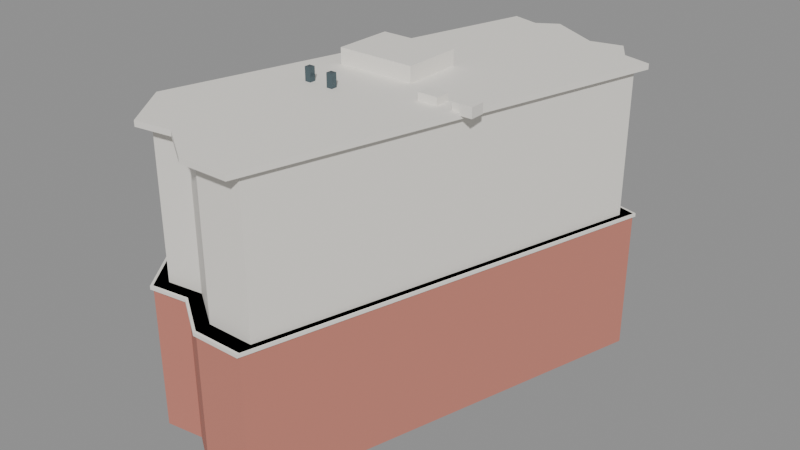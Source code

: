 # Source: yip_kit_chuen_building.blend  (saved by Blender 5.2.45; exported with 4.5.12 LTS)
import bpy
from mathutils import Matrix  # noqa: F401  (used for matrix-valued properties, if any)

bpy.ops.wm.read_factory_settings(use_empty=True)
scene = bpy.context.scene
scene.name = 'Scene'

# ---- materials (node trees are filled in below, after node groups)
mat_gen_brick = bpy.data.materials.new('GEN_brick')
mat_gen_brick.diffuse_color = (0.57, 0.21, 0.16, 1.0)
mat_gen_upper = bpy.data.materials.new('GEN_upper')
mat_gen_upper.diffuse_color = (0.88, 0.85, 0.79, 1.0)
mat_gen_white = bpy.data.materials.new('GEN_white')
mat_gen_white.diffuse_color = (0.9, 0.87, 0.81, 1.0)
mat_gen_dark = bpy.data.materials.new('GEN_dark')
mat_gen_dark.diffuse_color = (0.08, 0.12, 0.14, 1.0)
mat_gen_glass = bpy.data.materials.new('GEN_glass')
mat_gen_glass.diffuse_color = (0.16, 0.28, 0.32, 1.0)

# ---- material node trees
mat_gen_brick.use_nodes = True; mat_gen_brick.node_tree.nodes.clear()
_N = mat_gen_brick.node_tree.nodes; _L = mat_gen_brick.node_tree.links
n0 = _N.new('ShaderNodeBsdfPrincipled'); n0.name = 'Principled BSDF'; n0.location = (-200, 100)
n0.inputs[0].default_value = (0.57, 0.21, 0.16, 1.0)
n0.inputs[2].default_value = 0.8
n0.inputs[10].default_value = 0.005
n1 = _N.new('ShaderNodeOutputMaterial'); n1.name = 'Material Output'; n1.location = (200, 100)
_L.new(n0.outputs[0], n1.inputs[0])
n1.is_active_output = True
mat_gen_upper.use_nodes = True; mat_gen_upper.node_tree.nodes.clear()
_N = mat_gen_upper.node_tree.nodes; _L = mat_gen_upper.node_tree.links
n0 = _N.new('ShaderNodeBsdfPrincipled'); n0.name = 'Principled BSDF'; n0.location = (-200, 100)
n0.inputs[0].default_value = (0.88, 0.85, 0.79, 1.0)
n0.inputs[2].default_value = 0.6
n0.inputs[10].default_value = 0.005
n1 = _N.new('ShaderNodeOutputMaterial'); n1.name = 'Material Output'; n1.location = (200, 100)
_L.new(n0.outputs[0], n1.inputs[0])
n1.is_active_output = True
mat_gen_white.use_nodes = True; mat_gen_white.node_tree.nodes.clear()
_N = mat_gen_white.node_tree.nodes; _L = mat_gen_white.node_tree.links
n0 = _N.new('ShaderNodeBsdfPrincipled'); n0.name = 'Principled BSDF'; n0.location = (-200, 100)
n0.inputs[0].default_value = (0.9, 0.87, 0.81, 1.0)
n0.inputs[2].default_value = 0.6
n0.inputs[10].default_value = 0.005
n1 = _N.new('ShaderNodeOutputMaterial'); n1.name = 'Material Output'; n1.location = (200, 100)
_L.new(n0.outputs[0], n1.inputs[0])
n1.is_active_output = True
mat_gen_dark.use_nodes = True; mat_gen_dark.node_tree.nodes.clear()
_N = mat_gen_dark.node_tree.nodes; _L = mat_gen_dark.node_tree.links
n0 = _N.new('ShaderNodeBsdfPrincipled'); n0.name = 'Principled BSDF'; n0.location = (-200, 100)
n0.inputs[0].default_value = (0.08, 0.12, 0.14, 1.0)
n0.inputs[1].default_value = 0.4
n0.inputs[2].default_value = 0.25
n0.inputs[10].default_value = 0.005
n1 = _N.new('ShaderNodeOutputMaterial'); n1.name = 'Material Output'; n1.location = (200, 100)
_L.new(n0.outputs[0], n1.inputs[0])
n1.is_active_output = True
mat_gen_glass.use_nodes = True; mat_gen_glass.node_tree.nodes.clear()
_N = mat_gen_glass.node_tree.nodes; _L = mat_gen_glass.node_tree.links
n0 = _N.new('ShaderNodeBsdfPrincipled'); n0.name = 'Principled BSDF'; n0.location = (-200, 100)
n0.inputs[0].default_value = (0.16, 0.28, 0.32, 1.0)
n0.inputs[1].default_value = 0.35
n0.inputs[2].default_value = 0.12
n0.inputs[10].default_value = 0.005
n1 = _N.new('ShaderNodeOutputMaterial'); n1.name = 'Material Output'; n1.location = (200, 100)
_L.new(n0.outputs[0], n1.inputs[0])
n1.is_active_output = True

# ---- meshes
me_yip_kit_chuen_building_base = bpy.data.meshes.new('Yip Kit Chuen Building_base')
me_yip_kit_chuen_building_base.from_pydata([(9.94, 20.7, 0.0), (6.77, 19.96, 0.0), (1.64, 22.8, 0.0), (-0.4, 21.51, 0.0), (-3.16, 22.27, 0.0), (-13.82, -15.11, 0.0), (-10.14, -20.34, 0.0), (-6.33, -19.81, 0.0), (-1.94, -22.76, 0.0), (3.02, -22.72, 0.0), (14.25, 17.66, 0.0), (11.43, 18.38, 0.0), (9.94, 20.7, 14.4), (6.77, 19.96, 14.4), (1.64, 22.8, 14.4), (-0.4, 21.51, 14.4), (-3.16, 22.27, 14.4), (-13.82, -15.11, 14.4), (-10.14, -20.34, 14.4), (-6.33, -19.81, 14.4), (-1.94, -22.76, 14.4), (3.02, -22.72, 14.4), (14.25, 17.66, 14.4), (11.43, 18.38, 14.4)], [], [(0, 1, 13, 12), (1, 2, 14, 13), (2, 3, 15, 14), (3, 4, 16, 15), (4, 5, 17, 16), (5, 6, 18, 17), (6, 7, 19, 18), (7, 8, 20, 19), (8, 9, 21, 20), (9, 10, 22, 21), (10, 11, 23, 22), (11, 0, 12, 23), (12, 13, 14, 15, 16, 17, 18, 19, 20, 21, 22, 23), (11, 10, 9, 8, 7, 6, 5, 4, 3, 2, 1, 0)])
me_yip_kit_chuen_building_base.materials.append(mat_gen_brick)
me_yip_kit_chuen_building_base.update()
me_yip_kit_chuen_building_upper = bpy.data.meshes.new('Yip Kit Chuen Building_upper')
me_yip_kit_chuen_building_upper.from_pydata([(9.356, 19.46, 14.4), (6.377, 18.76, 14.4), (1.554, 21.43, 14.4), (-0.3631, 20.22, 14.4), (-2.957, 20.93, 14.4), (-12.98, -14.2, 14.4), (-9.519, -19.12, 14.4), (-5.937, -18.62, 14.4), (-1.811, -21.39, 14.4), (2.852, -21.36, 14.4), (13.41, 16.6, 14.4), (10.76, 17.28, 14.4), (9.356, 19.46, 28.8), (6.377, 18.76, 28.8), (1.554, 21.43, 28.8), (-0.3631, 20.22, 28.8), (-2.957, 20.93, 28.8), (-12.98, -14.2, 28.8), (-9.519, -19.12, 28.8), (-5.937, -18.62, 28.8), (-1.811, -21.39, 28.8), (2.852, -21.36, 28.8), (13.41, 16.6, 28.8), (10.76, 17.28, 28.8)], [], [(0, 1, 13, 12), (1, 2, 14, 13), (2, 3, 15, 14), (3, 4, 16, 15), (4, 5, 17, 16), (5, 6, 18, 17), (6, 7, 19, 18), (7, 8, 20, 19), (8, 9, 21, 20), (9, 10, 22, 21), (10, 11, 23, 22), (11, 0, 12, 23), (12, 13, 14, 15, 16, 17, 18, 19, 20, 21, 22, 23), (11, 10, 9, 8, 7, 6, 5, 4, 3, 2, 1, 0)])
me_yip_kit_chuen_building_upper.materials.append(mat_gen_upper)
me_yip_kit_chuen_building_upper.update()
me_yip_kit_chuen_building_band = bpy.data.meshes.new('Yip Kit Chuen Building_band')
me_yip_kit_chuen_building_band.from_pydata([(10.06, 20.95, 14.05), (6.849, 20.2, 14.05), (1.657, 23.07, 14.05), (-0.4074, 21.77, 14.05), (-3.201, 22.54, 14.05), (-13.99, -15.29, 14.05), (-10.26, -20.58, 14.05), (-6.409, -20.05, 14.05), (-1.966, -23.03, 14.05), (3.054, -22.99, 14.05), (14.42, 17.87, 14.05), (11.56, 18.6, 14.05), (10.06, 20.95, 14.4), (6.849, 20.2, 14.4), (1.657, 23.07, 14.4), (-0.4074, 21.77, 14.4), (-3.201, 22.54, 14.4), (-13.99, -15.29, 14.4), (-10.26, -20.58, 14.4), (-6.409, -20.05, 14.4), (-1.966, -23.03, 14.4), (3.054, -22.99, 14.4), (14.42, 17.87, 14.4), (11.56, 18.6, 14.4)], [], [(0, 1, 13, 12), (1, 2, 14, 13), (2, 3, 15, 14), (3, 4, 16, 15), (4, 5, 17, 16), (5, 6, 18, 17), (6, 7, 19, 18), (7, 8, 20, 19), (8, 9, 21, 20), (9, 10, 22, 21), (10, 11, 23, 22), (11, 0, 12, 23), (12, 13, 14, 15, 16, 17, 18, 19, 20, 21, 22, 23), (11, 10, 9, 8, 7, 6, 5, 4, 3, 2, 1, 0)])
me_yip_kit_chuen_building_band.materials.append(mat_gen_white)
me_yip_kit_chuen_building_band.update()
me_yip_kit_chuen_building_parapet = bpy.data.meshes.new('Yip Kit Chuen Building_parapet')
me_yip_kit_chuen_building_parapet.from_pydata([(9.94, 20.7, 28.8), (6.77, 19.96, 28.8), (1.64, 22.8, 28.8), (-0.4, 21.51, 28.8), (-3.16, 22.27, 28.8), (-13.82, -15.11, 28.8), (-10.14, -20.34, 28.8), (-6.33, -19.81, 28.8), (-1.94, -22.76, 28.8), (3.02, -22.72, 28.8), (14.25, 17.66, 28.8), (11.43, 18.38, 28.8), (9.94, 20.7, 29.35), (6.77, 19.96, 29.35), (1.64, 22.8, 29.35), (-0.4, 21.51, 29.35), (-3.16, 22.27, 29.35), (-13.82, -15.11, 29.35), (-10.14, -20.34, 29.35), (-6.33, -19.81, 29.35), (-1.94, -22.76, 29.35), (3.02, -22.72, 29.35), (14.25, 17.66, 29.35), (11.43, 18.38, 29.35)], [], [(0, 1, 13, 12), (1, 2, 14, 13), (2, 3, 15, 14), (3, 4, 16, 15), (4, 5, 17, 16), (5, 6, 18, 17), (6, 7, 19, 18), (7, 8, 20, 19), (8, 9, 21, 20), (9, 10, 22, 21), (10, 11, 23, 22), (11, 0, 12, 23), (12, 13, 14, 15, 16, 17, 18, 19, 20, 21, 22, 23), (11, 10, 9, 8, 7, 6, 5, 4, 3, 2, 1, 0)])
me_yip_kit_chuen_building_parapet.materials.append(mat_gen_white)
me_yip_kit_chuen_building_parapet.update()
me_cube = bpy.data.meshes.new('Cube')
me_cube.from_pydata([(-0.5, -0.5, -0.5), (-0.5, -0.5, 0.5), (-0.5, 0.5, -0.5), (-0.5, 0.5, 0.5), (0.5, -0.5, -0.5), (0.5, -0.5, 0.5), (0.5, 0.5, -0.5), (0.5, 0.5, 0.5)], [], [(0, 1, 3, 2), (2, 3, 7, 6), (6, 7, 5, 4), (4, 5, 1, 0), (2, 6, 4, 0), (7, 3, 1, 5)])
_uv = me_cube.uv_layers.new(name='UVMap')
_uv.uv.foreach_set('vector', [0.375, 0.0, 0.625, 0.0, 0.625, 0.25, 0.375, 0.25, 0.375, 0.25, 0.625, 0.25, 0.625, 0.5, 0.375, 0.5, 0.375, 0.5, 0.625, 0.5, 0.625, 0.75, 0.375, 0.75, 0.375, 0.75, 0.625, 0.75, 0.625, 1.0, 0.375, 1.0, 0.125, 0.5, 0.375, 0.5, 0.375, 0.75, 0.125, 0.75, 0.625, 0.5, 0.875, 0.5, 0.875, 0.75, 0.625, 0.75])
me_cube.materials.append(mat_gen_white)
me_cube.update()
me_cube_001 = bpy.data.meshes.new('Cube.001')
me_cube_001.from_pydata([(-0.5, -0.5, -0.5), (-0.5, -0.5, 0.5), (-0.5, 0.5, -0.5), (-0.5, 0.5, 0.5), (0.5, -0.5, -0.5), (0.5, -0.5, 0.5), (0.5, 0.5, -0.5), (0.5, 0.5, 0.5)], [], [(0, 1, 3, 2), (2, 3, 7, 6), (6, 7, 5, 4), (4, 5, 1, 0), (2, 6, 4, 0), (7, 3, 1, 5)])
_uv = me_cube_001.uv_layers.new(name='UVMap')
_uv.uv.foreach_set('vector', [0.375, 0.0, 0.625, 0.0, 0.625, 0.25, 0.375, 0.25, 0.375, 0.25, 0.625, 0.25, 0.625, 0.5, 0.375, 0.5, 0.375, 0.5, 0.625, 0.5, 0.625, 0.75, 0.375, 0.75, 0.375, 0.75, 0.625, 0.75, 0.625, 1.0, 0.375, 1.0, 0.125, 0.5, 0.375, 0.5, 0.375, 0.75, 0.125, 0.75, 0.625, 0.5, 0.875, 0.5, 0.875, 0.75, 0.625, 0.75])
me_cube_001.materials.append(mat_gen_white)
me_cube_001.update()
me_cube_002 = bpy.data.meshes.new('Cube.002')
me_cube_002.from_pydata([(-0.5, -0.5, -0.5), (-0.5, -0.5, 0.5), (-0.5, 0.5, -0.5), (-0.5, 0.5, 0.5), (0.5, -0.5, -0.5), (0.5, -0.5, 0.5), (0.5, 0.5, -0.5), (0.5, 0.5, 0.5)], [], [(0, 1, 3, 2), (2, 3, 7, 6), (6, 7, 5, 4), (4, 5, 1, 0), (2, 6, 4, 0), (7, 3, 1, 5)])
_uv = me_cube_002.uv_layers.new(name='UVMap')
_uv.uv.foreach_set('vector', [0.375, 0.0, 0.625, 0.0, 0.625, 0.25, 0.375, 0.25, 0.375, 0.25, 0.625, 0.25, 0.625, 0.5, 0.375, 0.5, 0.375, 0.5, 0.625, 0.5, 0.625, 0.75, 0.375, 0.75, 0.375, 0.75, 0.625, 0.75, 0.625, 1.0, 0.375, 1.0, 0.125, 0.5, 0.375, 0.5, 0.375, 0.75, 0.125, 0.75, 0.625, 0.5, 0.875, 0.5, 0.875, 0.75, 0.625, 0.75])
me_cube_002.materials.append(mat_gen_white)
me_cube_002.update()
me_cube_003 = bpy.data.meshes.new('Cube.003')
me_cube_003.from_pydata([(-0.5, -0.5, -0.5), (-0.5, -0.5, 0.5), (-0.5, 0.5, -0.5), (-0.5, 0.5, 0.5), (0.5, -0.5, -0.5), (0.5, -0.5, 0.5), (0.5, 0.5, -0.5), (0.5, 0.5, 0.5)], [], [(0, 1, 3, 2), (2, 3, 7, 6), (6, 7, 5, 4), (4, 5, 1, 0), (2, 6, 4, 0), (7, 3, 1, 5)])
_uv = me_cube_003.uv_layers.new(name='UVMap')
_uv.uv.foreach_set('vector', [0.375, 0.0, 0.625, 0.0, 0.625, 0.25, 0.375, 0.25, 0.375, 0.25, 0.625, 0.25, 0.625, 0.5, 0.375, 0.5, 0.375, 0.5, 0.625, 0.5, 0.625, 0.75, 0.375, 0.75, 0.375, 0.75, 0.625, 0.75, 0.625, 1.0, 0.375, 1.0, 0.125, 0.5, 0.375, 0.5, 0.375, 0.75, 0.125, 0.75, 0.625, 0.5, 0.875, 0.5, 0.875, 0.75, 0.625, 0.75])
me_cube_003.materials.append(mat_gen_dark)
me_cube_003.update()
me_cube_004 = bpy.data.meshes.new('Cube.004')
me_cube_004.from_pydata([(-0.5, -0.5, -0.5), (-0.5, -0.5, 0.5), (-0.5, 0.5, -0.5), (-0.5, 0.5, 0.5), (0.5, -0.5, -0.5), (0.5, -0.5, 0.5), (0.5, 0.5, -0.5), (0.5, 0.5, 0.5)], [], [(0, 1, 3, 2), (2, 3, 7, 6), (6, 7, 5, 4), (4, 5, 1, 0), (2, 6, 4, 0), (7, 3, 1, 5)])
_uv = me_cube_004.uv_layers.new(name='UVMap')
_uv.uv.foreach_set('vector', [0.375, 0.0, 0.625, 0.0, 0.625, 0.25, 0.375, 0.25, 0.375, 0.25, 0.625, 0.25, 0.625, 0.5, 0.375, 0.5, 0.375, 0.5, 0.625, 0.5, 0.625, 0.75, 0.375, 0.75, 0.375, 0.75, 0.625, 0.75, 0.625, 1.0, 0.375, 1.0, 0.125, 0.5, 0.375, 0.5, 0.375, 0.75, 0.125, 0.75, 0.625, 0.5, 0.875, 0.5, 0.875, 0.75, 0.625, 0.75])
me_cube_004.materials.append(mat_gen_dark)
me_cube_004.update()
me_cube_005 = bpy.data.meshes.new('Cube.005')
me_cube_005.from_pydata([(-0.5, -0.5, -0.5), (-0.5, -0.5, 0.5), (-0.5, 0.5, -0.5), (-0.5, 0.5, 0.5), (0.5, -0.5, -0.5), (0.5, -0.5, 0.5), (0.5, 0.5, -0.5), (0.5, 0.5, 0.5)], [], [(0, 1, 3, 2), (2, 3, 7, 6), (6, 7, 5, 4), (4, 5, 1, 0), (2, 6, 4, 0), (7, 3, 1, 5)])
_uv = me_cube_005.uv_layers.new(name='UVMap')
_uv.uv.foreach_set('vector', [0.375, 0.0, 0.625, 0.0, 0.625, 0.25, 0.375, 0.25, 0.375, 0.25, 0.625, 0.25, 0.625, 0.5, 0.375, 0.5, 0.375, 0.5, 0.625, 0.5, 0.625, 0.75, 0.375, 0.75, 0.375, 0.75, 0.625, 0.75, 0.625, 1.0, 0.375, 1.0, 0.125, 0.5, 0.375, 0.5, 0.375, 0.75, 0.125, 0.75, 0.625, 0.5, 0.875, 0.5, 0.875, 0.75, 0.625, 0.75])
me_cube_005.materials.append(mat_gen_white)
me_cube_005.update()
me_cube_006 = bpy.data.meshes.new('Cube.006')
me_cube_006.from_pydata([(-0.5, -0.5, -0.5), (-0.5, -0.5, 0.5), (-0.5, 0.5, -0.5), (-0.5, 0.5, 0.5), (0.5, -0.5, -0.5), (0.5, -0.5, 0.5), (0.5, 0.5, -0.5), (0.5, 0.5, 0.5)], [], [(0, 1, 3, 2), (2, 3, 7, 6), (6, 7, 5, 4), (4, 5, 1, 0), (2, 6, 4, 0), (7, 3, 1, 5)])
_uv = me_cube_006.uv_layers.new(name='UVMap')
_uv.uv.foreach_set('vector', [0.375, 0.0, 0.625, 0.0, 0.625, 0.25, 0.375, 0.25, 0.375, 0.25, 0.625, 0.25, 0.625, 0.5, 0.375, 0.5, 0.375, 0.5, 0.625, 0.5, 0.625, 0.75, 0.375, 0.75, 0.375, 0.75, 0.625, 0.75, 0.625, 1.0, 0.375, 1.0, 0.125, 0.5, 0.375, 0.5, 0.375, 0.75, 0.125, 0.75, 0.625, 0.5, 0.875, 0.5, 0.875, 0.75, 0.625, 0.75])
me_cube_006.materials.append(mat_gen_glass)
me_cube_006.update()
me_cube_007 = bpy.data.meshes.new('Cube.007')
me_cube_007.from_pydata([(-0.5, -0.5, -0.5), (-0.5, -0.5, 0.5), (-0.5, 0.5, -0.5), (-0.5, 0.5, 0.5), (0.5, -0.5, -0.5), (0.5, -0.5, 0.5), (0.5, 0.5, -0.5), (0.5, 0.5, 0.5)], [], [(0, 1, 3, 2), (2, 3, 7, 6), (6, 7, 5, 4), (4, 5, 1, 0), (2, 6, 4, 0), (7, 3, 1, 5)])
_uv = me_cube_007.uv_layers.new(name='UVMap')
_uv.uv.foreach_set('vector', [0.375, 0.0, 0.625, 0.0, 0.625, 0.25, 0.375, 0.25, 0.375, 0.25, 0.625, 0.25, 0.625, 0.5, 0.375, 0.5, 0.375, 0.5, 0.625, 0.5, 0.625, 0.75, 0.375, 0.75, 0.375, 0.75, 0.625, 0.75, 0.625, 1.0, 0.375, 1.0, 0.125, 0.5, 0.375, 0.5, 0.375, 0.75, 0.125, 0.75, 0.625, 0.5, 0.875, 0.5, 0.875, 0.75, 0.625, 0.75])
me_cube_007.materials.append(mat_gen_white)
me_cube_007.update()
me_cube_008 = bpy.data.meshes.new('Cube.008')
me_cube_008.from_pydata([(-0.5, -0.5, -0.5), (-0.5, -0.5, 0.5), (-0.5, 0.5, -0.5), (-0.5, 0.5, 0.5), (0.5, -0.5, -0.5), (0.5, -0.5, 0.5), (0.5, 0.5, -0.5), (0.5, 0.5, 0.5)], [], [(0, 1, 3, 2), (2, 3, 7, 6), (6, 7, 5, 4), (4, 5, 1, 0), (2, 6, 4, 0), (7, 3, 1, 5)])
_uv = me_cube_008.uv_layers.new(name='UVMap')
_uv.uv.foreach_set('vector', [0.375, 0.0, 0.625, 0.0, 0.625, 0.25, 0.375, 0.25, 0.375, 0.25, 0.625, 0.25, 0.625, 0.5, 0.375, 0.5, 0.375, 0.5, 0.625, 0.5, 0.625, 0.75, 0.375, 0.75, 0.375, 0.75, 0.625, 0.75, 0.625, 1.0, 0.375, 1.0, 0.125, 0.5, 0.375, 0.5, 0.375, 0.75, 0.125, 0.75, 0.625, 0.5, 0.875, 0.5, 0.875, 0.75, 0.625, 0.75])
me_cube_008.materials.append(mat_gen_white)
me_cube_008.update()
me_cube_009 = bpy.data.meshes.new('Cube.009')
me_cube_009.from_pydata([(-0.5, -0.5, -0.5), (-0.5, -0.5, 0.5), (-0.5, 0.5, -0.5), (-0.5, 0.5, 0.5), (0.5, -0.5, -0.5), (0.5, -0.5, 0.5), (0.5, 0.5, -0.5), (0.5, 0.5, 0.5)], [], [(0, 1, 3, 2), (2, 3, 7, 6), (6, 7, 5, 4), (4, 5, 1, 0), (2, 6, 4, 0), (7, 3, 1, 5)])
_uv = me_cube_009.uv_layers.new(name='UVMap')
_uv.uv.foreach_set('vector', [0.375, 0.0, 0.625, 0.0, 0.625, 0.25, 0.375, 0.25, 0.375, 0.25, 0.625, 0.25, 0.625, 0.5, 0.375, 0.5, 0.375, 0.5, 0.625, 0.5, 0.625, 0.75, 0.375, 0.75, 0.375, 0.75, 0.625, 0.75, 0.625, 1.0, 0.375, 1.0, 0.125, 0.5, 0.375, 0.5, 0.375, 0.75, 0.125, 0.75, 0.625, 0.5, 0.875, 0.5, 0.875, 0.75, 0.625, 0.75])
me_cube_009.materials.append(mat_gen_white)
me_cube_009.update()

# ---- objects
ob_yip_kit_chuen_building_base = bpy.data.objects.new('Yip Kit Chuen Building_base', me_yip_kit_chuen_building_base)
ob_yip_kit_chuen_building_upper = bpy.data.objects.new('Yip Kit Chuen Building_upper', me_yip_kit_chuen_building_upper)
ob_yip_kit_chuen_building_band = bpy.data.objects.new('Yip Kit Chuen Building_band', me_yip_kit_chuen_building_band)
ob_yip_kit_chuen_building_parapet = bpy.data.objects.new('Yip Kit Chuen Building_parapet', me_yip_kit_chuen_building_parapet)
ob_yip_kit_chuen_building_roof_plant = bpy.data.objects.new('Yip Kit Chuen Building_roof_plant', me_cube)
ob_yip_kit_chuen_building_ac_0 = bpy.data.objects.new('Yip Kit Chuen Building_ac_0', me_cube_001)
ob_yip_kit_chuen_building_ac_1 = bpy.data.objects.new('Yip Kit Chuen Building_ac_1', me_cube_002)
ob_yip_kit_chuen_building_vent_0 = bpy.data.objects.new('Yip Kit Chuen Building_vent_0', me_cube_003)
ob_yip_kit_chuen_building_vent_1 = bpy.data.objects.new('Yip Kit Chuen Building_vent_1', me_cube_004)
ob_yip_kit_chuen_building_canopy = bpy.data.objects.new('Yip Kit Chuen Building_canopy', me_cube_005)
ob_yip_kit_chuen_building_door = bpy.data.objects.new('Yip Kit Chuen Building_door', me_cube_006)
ob_yip_kit_chuen_building_mullion_0 = bpy.data.objects.new('Yip Kit Chuen Building_mullion_0', me_cube_007)
ob_yip_kit_chuen_building_mullion_1 = bpy.data.objects.new('Yip Kit Chuen Building_mullion_1', me_cube_008)
ob_yip_kit_chuen_building_mullion_2 = bpy.data.objects.new('Yip Kit Chuen Building_mullion_2', me_cube_009)

# ---- transforms, parenting, visibility, modifiers, constraints
ob_yip_kit_chuen_building_base.location = (0.0, 0.0, 0.0)
ob_yip_kit_chuen_building_upper.location = (0.0, 0.0, 0.0)
ob_yip_kit_chuen_building_band.location = (0.0, 0.0, 0.0)
ob_yip_kit_chuen_building_parapet.location = (0.0, 0.0, 0.0)
ob_yip_kit_chuen_building_roof_plant.location = (-2.785, 3.02, 30.0)
ob_yip_kit_chuen_building_roof_plant.scale = (8.0, 6.0, 1.8)
ob_yip_kit_chuen_building_ac_0.location = (5.215, -1.98, 29.6)
ob_yip_kit_chuen_building_ac_0.scale = (2.0, 1.5, 1.0)
ob_yip_kit_chuen_building_ac_1.location = (8.715, -1.98, 29.6)
ob_yip_kit_chuen_building_ac_1.scale = (2.0, 1.5, 1.0)
ob_yip_kit_chuen_building_vent_0.location = (-5.785, -4.98, 29.8)
ob_yip_kit_chuen_building_vent_0.scale = (0.6, 0.6, 1.8)
ob_yip_kit_chuen_building_vent_1.location = (-3.285, -4.98, 29.8)
ob_yip_kit_chuen_building_vent_1.scale = (0.6, 0.6, 1.8)
ob_yip_kit_chuen_building_canopy.location = (-10.61, 4.183, 3.4)
ob_yip_kit_chuen_building_canopy.rotation_euler = (0.0, 0.0, -1.849)
ob_yip_kit_chuen_building_canopy.scale = (16.0, 3.2, 0.3)
ob_yip_kit_chuen_building_door.location = (-9.355, 3.827, 1.5)
ob_yip_kit_chuen_building_door.rotation_euler = (0.0, 0.0, -1.849)
ob_yip_kit_chuen_building_door.scale = (8.8, 0.5, 3.0)
ob_yip_kit_chuen_building_mullion_0.location = (-9.047, 9.285, 1.5)
ob_yip_kit_chuen_building_mullion_0.rotation_euler = (0.0, 0.0, -1.849)
ob_yip_kit_chuen_building_mullion_0.scale = (0.12, 0.15, 3.0)
ob_yip_kit_chuen_building_mullion_1.location = (-10.51, 4.156, 1.5)
ob_yip_kit_chuen_building_mullion_1.rotation_euler = (0.0, 0.0, -1.849)
ob_yip_kit_chuen_building_mullion_1.scale = (0.12, 0.15, 3.0)
ob_yip_kit_chuen_building_mullion_2.location = (-11.97, -0.9729, 1.5)
ob_yip_kit_chuen_building_mullion_2.rotation_euler = (0.0, 0.0, -1.849)
ob_yip_kit_chuen_building_mullion_2.scale = (0.12, 0.15, 3.0)

# ---- collection membership
scene.collection.objects.link(ob_yip_kit_chuen_building_base)
scene.collection.objects.link(ob_yip_kit_chuen_building_upper)
scene.collection.objects.link(ob_yip_kit_chuen_building_band)
scene.collection.objects.link(ob_yip_kit_chuen_building_parapet)
scene.collection.objects.link(ob_yip_kit_chuen_building_roof_plant)
scene.collection.objects.link(ob_yip_kit_chuen_building_ac_0)
scene.collection.objects.link(ob_yip_kit_chuen_building_ac_1)
scene.collection.objects.link(ob_yip_kit_chuen_building_vent_0)
scene.collection.objects.link(ob_yip_kit_chuen_building_vent_1)
scene.collection.objects.link(ob_yip_kit_chuen_building_canopy)
scene.collection.objects.link(ob_yip_kit_chuen_building_door)
scene.collection.objects.link(ob_yip_kit_chuen_building_mullion_0)
scene.collection.objects.link(ob_yip_kit_chuen_building_mullion_1)
scene.collection.objects.link(ob_yip_kit_chuen_building_mullion_2)

# ---- scene / render settings (as saved in the file)
scene.frame_start = 1; scene.frame_end = 250; scene.frame_set(1)
scene.render.engine = 'BLENDER_EEVEE_NEXT'
scene.render.bake_bias = 0.0
scene.render.bake_samples = 0
scene.render.compositor_device = 'GPU'
scene.eevee.use_volume_custom_range = False
scene.eevee.fast_gi_thickness_near = 0.1
scene.eevee.fast_gi_thickness_far = 0.0
scene.eevee.ray_tracing_options.screen_trace_thickness = 0.1
bpy.context.view_layer.update()

# ---- added for rendering (the .blend has no active camera and no usable light): camera, sun + grey world if the file has none
cam_auto = bpy.data.cameras.new('AutoCamera')
cam_auto.lens = 50.0
cam_auto.sensor_width = 36.0
cam_auto.clip_end = 1015.03
ob_auto_camera = bpy.data.objects.new('AutoCamera', cam_auto)
scene.collection.objects.link(ob_auto_camera)
ob_auto_camera.location = (57.8765, -69.3837, 61.7191)
ob_auto_camera.rotation_euler = (1.09748, -7.21219e-08, 0.694738)
scene.camera = ob_auto_camera
light_auto_sun = bpy.data.lights.new('AutoSun', 'SUN')
light_auto_sun.energy = 3.0
light_auto_sun.angle = 0.0523599
ob_auto_sun = bpy.data.objects.new('AutoSun', light_auto_sun)
scene.collection.objects.link(ob_auto_sun)
ob_auto_sun.rotation_euler = (0.872665, 0.174533, 0.523599)
if scene.world is None:
    world_auto = bpy.data.worlds.new('AutoWorld')
    world_auto.color = (0.3, 0.3, 0.3)
    scene.world = world_auto
bpy.context.view_layer.update()
